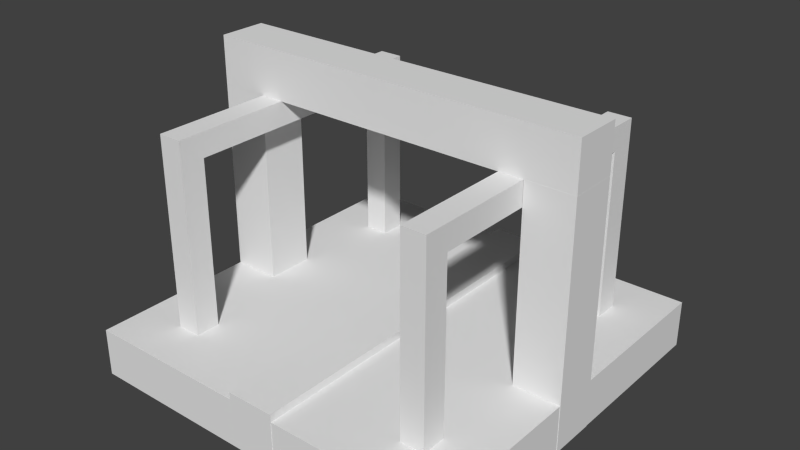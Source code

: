 # Source: nullcell.blend  (saved by Blender 2.67.0; exported with 4.5.12 LTS)
import bpy
from mathutils import Matrix  # noqa: F401  (used for matrix-valued properties, if any)

bpy.ops.wm.read_factory_settings(use_empty=True)
scene = bpy.context.scene
scene.name = 'Scene'

# ---- collections
col_collection_1 = bpy.data.collections.new('Collection 1'); scene.collection.children.link(col_collection_1)

# ---- materials (node trees are filled in below, after node groups)
mat_material = bpy.data.materials.new('Material')
mat_material.alpha_threshold = 0.0
mat_material.use_transparent_shadow = False
mat_material.roughness = 0.5
mat_material.line_color = (0.0, 0.0, 0.0, 1.0)

# ---- material node trees

# ---- world
world_world = bpy.data.worlds.new('World'); scene.world = world_world
world_world.color = (0.05088, 0.05088, 0.05088)
world_world.use_sun_shadow = False
world_world.sun_shadow_jitter_overblur = 0.0
world_world.cycles.sampling_method = 'MANUAL'
world_world.cycles.sample_map_resolution = 256

# ---- meshes
me_sidewire_w = bpy.data.meshes.new('sideWire_w')
me_sidewire_w.from_pydata([(-0.125, -1.002, -1.0), (0.125, -1.002, -1.0), (-0.125, -1.002, -0.75), (0.125, -1.002, -0.75), (-0.125, 0.25, -0.75), (-0.125, 0.25, -1.0), (0.125, 0.25, -0.75), (0.125, 0.25, -1.0)], [], [(6, 3, 1, 7), (3, 2, 0, 1), (2, 4, 5, 0), (0, 5, 7, 1), (3, 6, 4, 2)])
_uv = me_sidewire_w.uv_layers.new(name='UVMap')
_uv.uv.foreach_set('vector', [0.3125, 0.8125, 0.3125, 0.9688, 0.2812, 0.9688, 0.2812, 0.8125, 0.3281, 1.0, 0.3281, 0.9688, 0.3594, 0.9688, 0.3594, 1.0, 0.375, 0.9688, 0.375, 0.8125, 0.4062, 0.8125, 0.4062, 0.9688, 0.3281, 0.9688, 0.3281, 0.8125, 0.3594, 0.8125, 0.3594, 0.9688, 0.3594, 0.6562, 0.3594, 0.8125, 0.3281, 0.8125, 0.3281, 0.6562])
me_sidewire_w.materials.append(mat_material)
me_sidewire_w.use_remesh_preserve_volume = False
me_sidewire_w.use_remesh_preserve_attributes = False
me_sidewire_w.use_mirror_vertex_groups = False
me_sidewire_w.update()
me_sidewire_e = bpy.data.meshes.new('sideWire_e')
me_sidewire_e.from_pydata([(-0.125, 1.002, -1.0), (0.125, 1.002, -1.0), (-0.125, 1.002, -0.75), (0.125, 1.002, -0.75), (-0.125, -0.25, -0.75), (-0.125, -0.25, -1.0), (0.125, -0.25, -0.75), (0.125, -0.25, -1.0)], [], [(4, 2, 0, 5), (2, 3, 1, 0), (5, 0, 1, 7), (6, 3, 2, 4), (3, 6, 7, 1)])
_uv = me_sidewire_e.uv_layers.new(name='UVMap')
_uv.uv.foreach_set('vector', [0.375, 0.8125, 0.375, 0.6562, 0.4062, 0.6562, 0.4062, 0.8125, 0.3281, 1.0, 0.3281, 0.9688, 0.3594, 0.9688, 0.3594, 1.0, 0.3281, 0.8125, 0.3281, 0.6562, 0.3594, 0.6562, 0.3594, 0.8125, 0.3594, 0.8125, 0.3594, 0.9688, 0.3281, 0.9688, 0.3281, 0.8125, 0.3125, 0.6562, 0.3125, 0.8125, 0.2812, 0.8125, 0.2812, 0.6562])
me_sidewire_e.materials.append(mat_material)
me_sidewire_e.use_remesh_preserve_volume = False
me_sidewire_e.use_remesh_preserve_attributes = False
me_sidewire_e.use_mirror_vertex_groups = False
me_sidewire_e.update()
me_suspendedwire = bpy.data.meshes.new('suspendedWire')
me_suspendedwire.from_pydata([(-0.125, -1.002, -1.0), (-0.125, 1.002, -1.0), (0.125, 1.002, -1.0), (0.125, -1.002, -1.0), (-0.125, -1.002, -0.75), (-0.125, 1.002, -0.75), (0.125, 1.002, -0.75), (0.125, -1.002, -0.75)], [], [(4, 5, 1, 0), (5, 6, 2, 1), (6, 7, 3, 2), (7, 4, 0, 3), (0, 1, 2, 3), (7, 6, 5, 4)])
_uv = me_suspendedwire.uv_layers.new(name='UVMap')
_uv.uv.foreach_set('vector', [0.375, 0.9375, 0.375, 0.6875, 0.4062, 0.6875, 0.4062, 0.9375, 0.3281, 1.0, 0.3281, 0.9688, 0.3594, 0.9688, 0.3594, 1.0, 0.3125, 0.6875, 0.3125, 0.9375, 0.2812, 0.9375, 0.2812, 0.6875, 0.3281, 1.0, 0.3281, 0.9688, 0.3594, 0.9688, 0.3594, 1.0, 0.3281, 0.9375, 0.3281, 0.6875, 0.3594, 0.6875, 0.3594, 0.9375, 0.3594, 0.6875, 0.3594, 0.9375, 0.3281, 0.9375, 0.3281, 0.6875])
me_suspendedwire.materials.append(mat_material)
me_suspendedwire.use_remesh_preserve_volume = False
me_suspendedwire.use_remesh_preserve_attributes = False
me_suspendedwire.use_mirror_vertex_groups = False
me_suspendedwire.update()
me_fixedwire = bpy.data.meshes.new('fixedWire')
me_fixedwire.from_pydata([(-0.125, -1.002, -1.0), (-0.125, 1.002, -1.0), (0.125, 1.002, -1.0), (0.125, -1.002, -1.0), (-0.125, -1.002, -0.75), (-0.125, 1.002, -0.75), (0.125, 1.002, -0.75), (0.125, -1.002, -0.75)], [], [(4, 5, 1, 0), (5, 6, 2, 1), (6, 7, 3, 2), (7, 4, 0, 3), (0, 1, 2, 3), (7, 6, 5, 4)])
_uv = me_fixedwire.uv_layers.new(name='UVMap')
_uv.uv.foreach_set('vector', [0.375, 0.9375, 0.375, 0.6875, 0.4062, 0.6875, 0.4062, 0.9375, 0.3281, 1.0, 0.3281, 0.9688, 0.3594, 0.9688, 0.3594, 1.0, 0.3125, 0.6875, 0.3125, 0.9375, 0.2812, 0.9375, 0.2812, 0.6875, 0.3281, 1.0, 0.3281, 0.9688, 0.3594, 0.9688, 0.3594, 1.0, 0.0, 0.0, 1.0, 0.0, 1.0, 1.0, 0.0, 1.0, 0.3594, 0.6875, 0.3594, 0.9375, 0.3281, 0.9375, 0.3281, 0.6875])
me_fixedwire.materials.append(mat_material)
me_fixedwire.use_remesh_preserve_volume = False
me_fixedwire.use_remesh_preserve_attributes = False
me_fixedwire.use_mirror_vertex_groups = False
me_fixedwire.update()
me_stand_w = bpy.data.meshes.new('stand_w')
me_stand_w.from_pydata([(-1.0, 1.0, 0.5), (-1.0, 1.0, -1.5), (-1.0, 0.8267, -1.5), (-1.0, -0.8267, -1.5), (-1.0, -1.0, -1.5), (-1.0, -1.0, 0.5), (-1.0, -0.8267, 0.25), (-1.0, 0.8267, 0.25), (1.0, 1.0, 0.5), (1.0, 1.0, -1.5), (1.0, 0.8267, -1.5), (1.0, -1.0, -1.5), (1.0, -0.8267, -1.5), (1.0, -1.0, 0.5), (1.0, 0.8267, 0.25), (1.0, -0.8267, 0.25)], [], [(0, 7, 6, 5), (0, 1, 2, 7), (3, 4, 5, 6), (1, 0, 8, 9), (13, 15, 14, 8), (13, 11, 12, 15), (10, 9, 8, 14), (11, 13, 5, 4), (3, 12, 11, 4), (1, 9, 10, 2), (8, 0, 5, 13), (2, 10, 14, 7), (6, 15, 12, 3), (15, 6, 7, 14)])
_uv = me_stand_w.uv_layers.new(name='UVMap')
_uv.uv.foreach_set('vector', [0.03125, 0.9375, 0.04688, 0.9219, 0.2031, 0.9219, 0.2188, 0.9375, 0.03125, 0.9375, 0.03125, 0.8125, 0.04688, 0.8125, 0.04688, 0.9219, 0.2031, 0.8125, 0.2188, 0.8125, 0.2188, 0.9375, 0.2031, 0.9219, 0.0, 0.9375, 0.0, 0.8125, 0.01562, 0.8125, 0.01562, 0.9375, 0.03125, 0.9375, 0.04688, 0.9219, 0.2031, 0.9219, 0.2188, 0.9375, 0.03125, 0.9375, 0.03125, 0.8125, 0.04688, 0.8125, 0.04688, 0.9219, 0.2031, 0.8125, 0.2188, 0.8125, 0.2188, 0.9375, 0.2031, 0.9219, 0.2344, 0.9375, 0.2344, 0.8125, 0.25, 0.8125, 0.25, 0.9375, 0.9531, 0.6719, 0.9531, 0.3281, 0.9844, 0.3281, 0.9844, 0.6719, 0.9531, 1.0, 0.9531, 0.6719, 0.9844, 0.6719, 0.9844, 1.0, 0.2188, 0.9531, 0.2188, 0.9688, 0.03125, 0.9688, 0.03125, 0.9531, 0.2344, 0.8125, 0.25, 0.8125, 0.25, 0.9375, 0.2344, 0.9375, 0.01562, 0.9375, 0.0, 0.9375, 0.0, 0.8125, 0.01562, 0.8125, 0.2031, 0.7812, 0.2031, 0.7969, 0.04688, 0.7969, 0.04688, 0.7812])
me_stand_w.use_remesh_preserve_volume = False
me_stand_w.use_remesh_preserve_attributes = False
me_stand_w.use_mirror_vertex_groups = False
me_stand_w.update()
me_stand_e = bpy.data.meshes.new('stand_e')
me_stand_e.from_pydata([(-1.0, 1.0, 0.5), (-1.0, 1.0, -1.5), (-1.0, 0.8267, -1.5), (-1.0, -0.8267, -1.5), (-1.0, -1.0, -1.5), (-1.0, -1.0, 0.5), (-1.0, -0.8267, 0.25), (-1.0, 0.8267, 0.25), (1.0, 1.0, 0.5), (1.0, 1.0, -1.5), (1.0, 0.8267, -1.5), (1.0, -1.0, -1.5), (1.0, -0.8267, -1.5), (1.0, -1.0, 0.5), (1.0, 0.8267, 0.25), (1.0, -0.8267, 0.25)], [], [(0, 7, 6, 5), (0, 1, 2, 7), (3, 4, 5, 6), (1, 0, 8, 9), (13, 15, 14, 8), (13, 11, 12, 15), (10, 9, 8, 14), (11, 13, 5, 4), (3, 12, 11, 4), (1, 9, 10, 2), (8, 0, 5, 13), (2, 10, 14, 7), (6, 15, 12, 3), (15, 6, 7, 14)])
_uv = me_stand_e.uv_layers.new(name='UVMap')
_uv.uv.foreach_set('vector', [0.03125, 0.9375, 0.04688, 0.9219, 0.2031, 0.9219, 0.2188, 0.9375, 0.03125, 0.9375, 0.03125, 0.8125, 0.04688, 0.8125, 0.04688, 0.9219, 0.2031, 0.8125, 0.2188, 0.8125, 0.2188, 0.9375, 0.2031, 0.9219, 0.0, 0.9375, 0.0, 0.8125, 0.01562, 0.8125, 0.01562, 0.9375, 0.03125, 0.9375, 0.04688, 0.9219, 0.2031, 0.9219, 0.2188, 0.9375, 0.03125, 0.9375, 0.03125, 0.8125, 0.04688, 0.8125, 0.04688, 0.9219, 0.2031, 0.8125, 0.2188, 0.8125, 0.2188, 0.9375, 0.2031, 0.9219, 0.2344, 0.9375, 0.2344, 0.8125, 0.25, 0.8125, 0.25, 0.9375, 0.9531, 0.6719, 0.9531, 0.3281, 0.9844, 0.3281, 0.9844, 0.6719, 0.9531, 1.0, 0.9531, 0.6719, 0.9844, 0.6719, 0.9844, 1.0, 0.2188, 0.9844, 0.2188, 1.0, 0.03125, 1.0, 0.03125, 0.9844, 0.2344, 0.8125, 0.25, 0.8125, 0.25, 0.9375, 0.2344, 0.9375, 0.01562, 0.9375, 0.0, 0.9375, 0.0, 0.8125, 0.01562, 0.8125, 0.2031, 0.75, 0.2031, 0.7656, 0.04688, 0.7656, 0.04688, 0.75])
me_stand_e.use_remesh_preserve_volume = False
me_stand_e.use_remesh_preserve_attributes = False
me_stand_e.use_mirror_vertex_groups = False
me_stand_e.update()
me_base = bpy.data.meshes.new('base')
me_base.from_pydata([(-1.0, -1.0, -1.0), (-1.0, 1.0, -1.0), (1.0, 1.0, -1.0), (1.0, -1.0, -1.0), (-1.0, -1.0, -0.75), (-1.0, 1.0, -0.75), (1.0, 1.0, -0.75), (1.0, -1.0, -0.75)], [], [(4, 5, 1, 0), (5, 6, 2, 1), (6, 7, 3, 2), (7, 4, 0, 3), (0, 1, 2, 3), (7, 6, 5, 4)])
_uv = me_base.uv_layers.new(name='UVMap')
_uv.uv.foreach_set('vector', [0.0, 0.875, 1.0, 0.875, 1.0, 1.0, 0.0, 1.0, 0.0, 0.875, 1.0, 0.875, 1.0, 1.0, 0.0, 1.0, 0.0, 0.875, 1.0, 0.875, 1.0, 1.0, 0.0, 1.0, 0.0, 0.875, 1.0, 0.875, 1.0, 1.0, 0.0, 1.0, 0.0, 0.0, 1.0, 0.0, 1.0, 1.0, 0.0, 1.0, 0.0, 0.0, 1.0, 0.0, 1.0, 1.0, 0.0, 1.0])
me_base.materials.append(mat_material)
me_base.use_remesh_preserve_volume = False
me_base.use_remesh_preserve_attributes = False
me_base.use_mirror_vertex_groups = False
me_base.update()

# ---- objects
ob_sidewire_w = bpy.data.objects.new('sideWire_w', me_sidewire_w)
ob_sidewire_e = bpy.data.objects.new('sideWire_e', me_sidewire_e)
ob_suspendedwire = bpy.data.objects.new('suspendedWire', me_suspendedwire)
ob_fixedwire = bpy.data.objects.new('fixedWire', me_fixedwire)
ob_stand_w = bpy.data.objects.new('stand_w', me_stand_w)
ob_stand_e = bpy.data.objects.new('stand_e', me_stand_e)
ob_base = bpy.data.objects.new('base', me_base)

# ---- transforms, parenting, visibility, modifiers, constraints
ob_sidewire_w.location = (-0.876, 0.0, 0.125)
ob_sidewire_w.rotation_euler = (-1.571, 0.0, 1.571)
ob_sidewire_w.scale = (0.5, 0.5, 0.5)
ob_sidewire_w.lineart.crease_threshold = 0.0
ob_sidewire_e.location = (0.876, 0.0, 0.125)
ob_sidewire_e.rotation_euler = (1.571, 0.0, 1.571)
ob_sidewire_e.scale = (0.5, 0.5, 0.5)
ob_sidewire_e.lineart.crease_threshold = 0.0
ob_suspendedwire.location = (0.0, 0.0, 1.125)
ob_suspendedwire.rotation_euler = (0.0, 0.0, 1.571)
ob_suspendedwire.scale = (0.5, 0.5, 0.5)
ob_suspendedwire.lineart.crease_threshold = 0.0
ob_fixedwire.location = (0.0, 0.0, 0.52)
ob_fixedwire.scale = (0.5, 0.5, 0.5)
ob_fixedwire.lineart.crease_threshold = 0.0
ob_stand_w.location = (-0.3438, 0.0, 0.5)
ob_stand_w.scale = (0.03125, 0.375, 0.25)
ob_stand_w.lineart.crease_threshold = 0.0
ob_stand_e.location = (0.3438, 0.0, 0.5)
ob_stand_e.scale = (0.03125, 0.375, 0.25)
ob_stand_e.lineart.crease_threshold = 0.0
ob_base.location = (0.0, 0.0, 0.5)
ob_base.scale = (0.5, 0.5, 0.5)
ob_base.lineart.crease_threshold = 0.0

# ---- collection membership
col_collection_1.objects.link(ob_sidewire_w)
col_collection_1.objects.link(ob_sidewire_e)
col_collection_1.objects.link(ob_suspendedwire)
col_collection_1.objects.link(ob_fixedwire)
col_collection_1.objects.link(ob_stand_w)
col_collection_1.objects.link(ob_stand_e)
col_collection_1.objects.link(ob_base)

# ---- scene / render settings (as saved in the file)
scene.frame_start = 1; scene.frame_end = 250; scene.frame_set(1)
scene.render.engine = 'BLENDER_EEVEE_NEXT'
scene.render.image_settings.color_mode = 'RGB'
scene.render.image_settings.compression = 90
scene.render.resolution_percentage = 50
scene.render.dither_intensity = 0.0
scene.cycles.use_denoising = False
scene.cycles.samples = 10
scene.cycles.sampling_pattern = 'TABULATED_SOBOL'
scene.cycles.light_sampling_threshold = 0.0
scene.cycles.use_adaptive_sampling = False
scene.cycles.use_light_tree = False
scene.cycles.blur_glossy = 0.0
scene.cycles.volume_bounces = 1
scene.cycles.pixel_filter_type = 'GAUSSIAN'
scene.cycles.sample_clamp_indirect = 0.0
scene.view_settings.view_transform = 'Standard'
bpy.context.view_layer.update()

# ---- added for rendering (the .blend has no active camera and no usable light): camera, sun
cam_auto = bpy.data.cameras.new('AutoCamera')
cam_auto.lens = 50.0
cam_auto.sensor_width = 36.0
cam_auto.clip_end = 1000.0
ob_auto_camera = bpy.data.objects.new('AutoCamera', cam_auto)
scene.collection.objects.link(ob_auto_camera)
ob_auto_camera.location = (1.48339, -1.78007, 1.56172)
ob_auto_camera.rotation_euler = (1.09748, -7.21219e-08, 0.694738)
scene.camera = ob_auto_camera
light_auto_sun = bpy.data.lights.new('AutoSun', 'SUN')
light_auto_sun.energy = 3.0
light_auto_sun.angle = 0.0523599
ob_auto_sun = bpy.data.objects.new('AutoSun', light_auto_sun)
scene.collection.objects.link(ob_auto_sun)
ob_auto_sun.rotation_euler = (0.872665, 0.174533, 0.523599)
bpy.context.view_layer.update()
